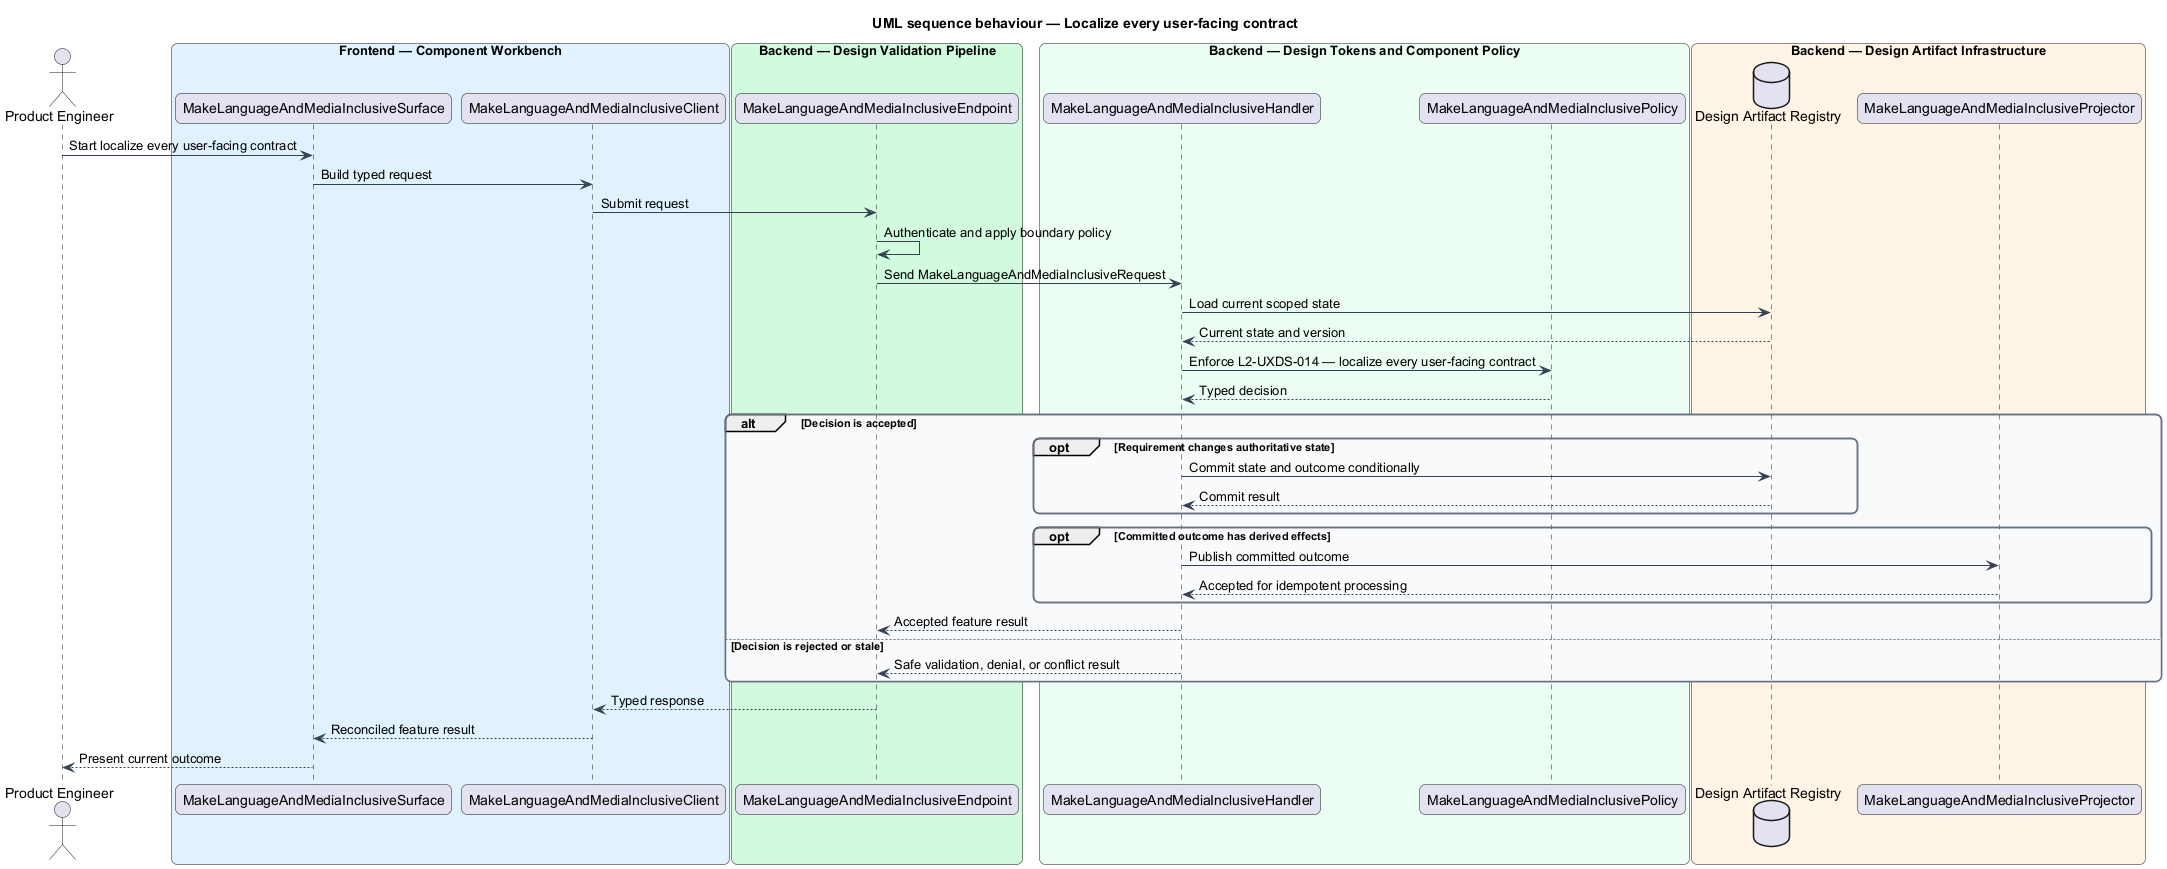

The diagram above was rendered by PlantUML. Its source (embedded in the PNG):
@startuml
title UML sequence behaviour — Localize every user-facing contract
skinparam backgroundColor #FFFFFF
skinparam shadowing false
skinparam roundcorner 12
skinparam defaultFontName Arial
skinparam ArrowColor #344054
skinparam rectangle {
  BorderColor #344054
  FontColor #101828
}
skinparam package {
  BorderColor #667085
  FontColor #101828
  BackgroundColor #F9FAFB
}
actor "Product Engineer" as actor
box "Frontend — Component Workbench" #E0F2FE
  participant "MakeLanguageAndMediaInclusiveSurface" as surface
  participant "MakeLanguageAndMediaInclusiveClient" as client
end box
box "Backend — Design Validation Pipeline" #D1FADF
  participant "MakeLanguageAndMediaInclusiveEndpoint" as endpoint
end box
box "Backend — Design Tokens and Component Policy" #ECFDF3
  participant "MakeLanguageAndMediaInclusiveHandler" as handler
  participant "MakeLanguageAndMediaInclusivePolicy" as policy
end box
box "Backend — Design Artifact Infrastructure" #FFF4E5
  database "Design Artifact Registry" as store
  participant "MakeLanguageAndMediaInclusiveProjector" as projector
end box

actor -> surface : Start localize every user-facing contract
surface -> client : Build typed request
client -> endpoint : Submit request
endpoint -> endpoint : Authenticate and apply boundary policy
endpoint -> handler : Send MakeLanguageAndMediaInclusiveRequest
handler -> store : Load current scoped state
store --> handler : Current state and version
handler -> policy : Enforce L2-UXDS-014 — localize every user-facing contract
policy --> handler : Typed decision
alt Decision is accepted
  opt Requirement changes authoritative state
    handler -> store : Commit state and outcome conditionally
    store --> handler : Commit result
  end
  opt Committed outcome has derived effects
    handler -> projector : Publish committed outcome
    projector --> handler : Accepted for idempotent processing
  end
  handler --> endpoint : Accepted feature result
else Decision is rejected or stale
  handler --> endpoint : Safe validation, denial, or conflict result
end
endpoint --> client : Typed response
client --> surface : Reconciled feature result
surface --> actor : Present current outcome
@enduml